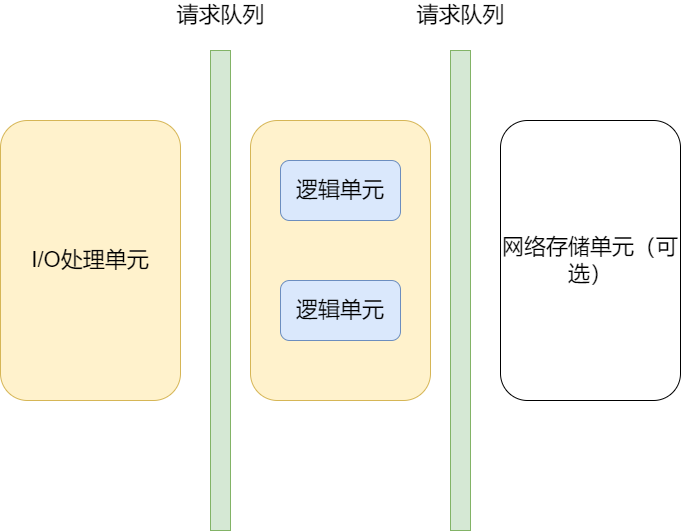

The diagram above was exported from draw.io. Its source (the exported page's mxGraphModel, read from the mxfile embedded in the PNG):
<mxGraphModel dx="1422" dy="749" grid="1" gridSize="10" guides="1" tooltips="1" connect="1" arrows="1" fold="1" page="1" pageScale="1" pageWidth="827" pageHeight="1169" math="0" shadow="0">
  <root>
    <mxCell id="0" />
    <mxCell id="1" parent="0" />
    <mxCell id="ET1DpyKwOy5VSscCAa84-1" value="&lt;font style=&quot;font-size: 22px&quot;&gt;I/O处理单元&lt;/font&gt;" style="rounded=1;whiteSpace=wrap;html=1;fillColor=#fff2cc;strokeColor=#d6b656;" vertex="1" parent="1">
      <mxGeometry x="80" y="260" width="180" height="280" as="geometry" />
    </mxCell>
    <mxCell id="ET1DpyKwOy5VSscCAa84-2" value="" style="rounded=0;whiteSpace=wrap;html=1;fontSize=22;fillColor=#d5e8d4;strokeColor=#82b366;" vertex="1" parent="1">
      <mxGeometry x="290" y="190" width="20" height="480" as="geometry" />
    </mxCell>
    <mxCell id="ET1DpyKwOy5VSscCAa84-3" value="请求队列" style="text;html=1;align=center;verticalAlign=middle;resizable=0;points=[];autosize=1;strokeColor=none;fillColor=none;fontSize=22;" vertex="1" parent="1">
      <mxGeometry x="250" y="140" width="100" height="30" as="geometry" />
    </mxCell>
    <mxCell id="ET1DpyKwOy5VSscCAa84-4" value="" style="rounded=0;whiteSpace=wrap;html=1;fontSize=22;fillColor=#d5e8d4;strokeColor=#82b366;" vertex="1" parent="1">
      <mxGeometry x="530" y="190" width="20" height="480" as="geometry" />
    </mxCell>
    <mxCell id="ET1DpyKwOy5VSscCAa84-5" value="请求队列" style="text;html=1;align=center;verticalAlign=middle;resizable=0;points=[];autosize=1;strokeColor=none;fillColor=none;fontSize=22;" vertex="1" parent="1">
      <mxGeometry x="490" y="140" width="100" height="30" as="geometry" />
    </mxCell>
    <mxCell id="ET1DpyKwOy5VSscCAa84-6" value="" style="rounded=1;whiteSpace=wrap;html=1;fillColor=#fff2cc;strokeColor=#d6b656;" vertex="1" parent="1">
      <mxGeometry x="330" y="260" width="180" height="280" as="geometry" />
    </mxCell>
    <mxCell id="ET1DpyKwOy5VSscCAa84-7" value="逻辑单元" style="rounded=1;whiteSpace=wrap;html=1;fontSize=22;fillColor=#dae8fc;strokeColor=#6c8ebf;" vertex="1" parent="1">
      <mxGeometry x="360" y="300" width="120" height="60" as="geometry" />
    </mxCell>
    <mxCell id="ET1DpyKwOy5VSscCAa84-8" value="逻辑单元" style="rounded=1;whiteSpace=wrap;html=1;fontSize=22;fillColor=#dae8fc;strokeColor=#6c8ebf;" vertex="1" parent="1">
      <mxGeometry x="360" y="420" width="120" height="60" as="geometry" />
    </mxCell>
    <mxCell id="ET1DpyKwOy5VSscCAa84-9" value="&lt;font style=&quot;font-size: 22px&quot;&gt;网络存储单元（可选）&lt;/font&gt;" style="rounded=1;whiteSpace=wrap;html=1;" vertex="1" parent="1">
      <mxGeometry x="580" y="260" width="180" height="280" as="geometry" />
    </mxCell>
  </root>
</mxGraphModel>